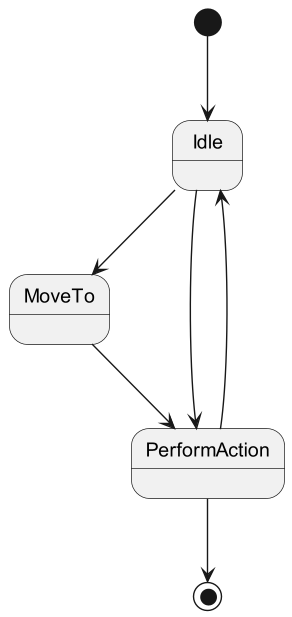

The diagram above was rendered by PlantUML. Its source (embedded in the PNG):
@startuml
[*] --> Idle

Idle --> MoveTo
Idle --> PerformAction

PerformAction --> Idle

MoveTo --> PerformAction

PerformAction --> [*]
@enduml